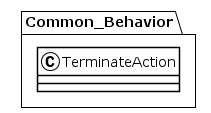

The diagram above was rendered by PlantUML. Its source (embedded in the PNG):
@startuml
!theme plain
package Common_Behavior {
class TerminateAction {
}
}
@enduml